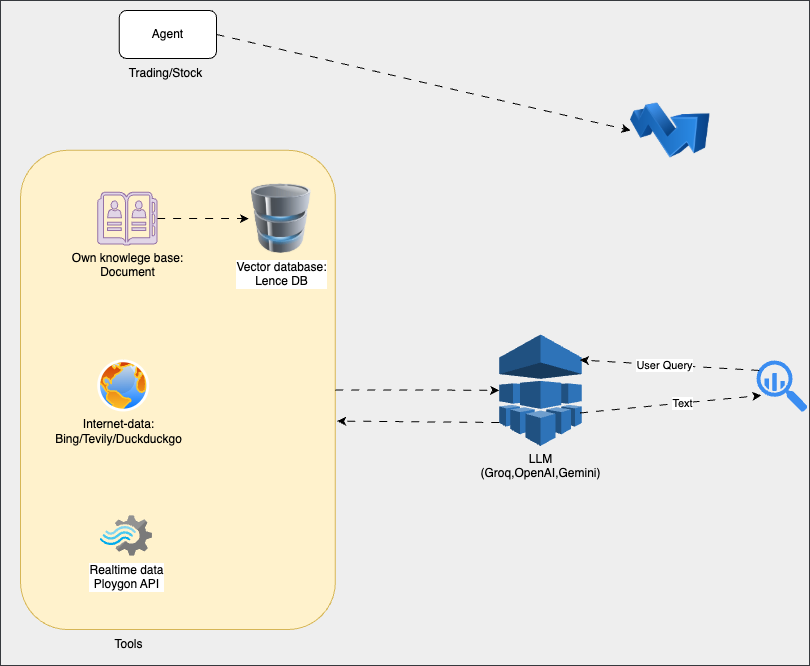

The diagram above was exported from draw.io. Its source (the exported page's mxGraphModel, read from the mxfile embedded in the PNG):
<mxGraphModel dx="402" dy="1772" grid="1" gridSize="10" guides="1" tooltips="1" connect="1" arrows="1" fold="1" page="1" pageScale="1" pageWidth="827" pageHeight="1169" math="0" shadow="0">
  <root>
    <mxCell id="0" />
    <mxCell id="1" parent="0" />
    <mxCell id="31" value="" style="group;fillColor=#eeeeee;strokeColor=#36393d;" vertex="1" connectable="0" parent="1">
      <mxGeometry y="-80" width="809" height="665" as="geometry" />
    </mxCell>
    <mxCell id="16" value="" style="rounded=1;whiteSpace=wrap;html=1;fillColor=#fff2cc;strokeColor=#d6b656;" parent="31" vertex="1">
      <mxGeometry x="20" y="149.77" width="314.83" height="479.28" as="geometry" />
    </mxCell>
    <mxCell id="5" style="edgeStyle=none;html=1;exitX=1;exitY=0.5;exitDx=0;exitDy=0;entryX=0;entryY=0.5;entryDx=0;entryDy=0;flowAnimation=1;" parent="31" source="2" target="4" edge="1">
      <mxGeometry relative="1" as="geometry" />
    </mxCell>
    <mxCell id="2" value="Agent" style="rounded=1;whiteSpace=wrap;html=1;" parent="31" vertex="1">
      <mxGeometry x="118.8117489986649" y="10" width="97.20961281708946" height="47.927927927927925" as="geometry" />
    </mxCell>
    <mxCell id="6" value="Trading/Stock" style="text;html=1;align=center;verticalAlign=middle;resizable=0;points=[];autosize=1;strokeColor=none;fillColor=none;" parent="31" vertex="1">
      <mxGeometry x="115.48795947013649" y="57.927927927927925" width="100" height="30" as="geometry" />
    </mxCell>
    <mxCell id="15" style="edgeStyle=none;html=1;flowAnimation=1;" parent="31" source="7" target="14" edge="1">
      <mxGeometry relative="1" as="geometry" />
    </mxCell>
    <mxCell id="7" value="Own knowlege base:&lt;div&gt;Document&lt;/div&gt;" style="sketch=0;pointerEvents=1;shadow=0;dashed=0;html=1;strokeColor=#9673a6;fillColor=#e1d5e7;labelPosition=center;verticalLabelPosition=bottom;verticalAlign=top;outlineConnect=0;align=center;shape=mxgraph.office.concepts.address_book;" parent="31" vertex="1">
      <mxGeometry x="97.20961281708946" y="191.7117117117117" width="59.40587449933245" height="52.72072072072072" as="geometry" />
    </mxCell>
    <mxCell id="8" value="" style="image;aspect=fixed;perimeter=ellipsePerimeter;html=1;align=center;shadow=0;dashed=0;spacingTop=3;image=img/lib/active_directory/internet_globe.svg;" parent="31" vertex="1">
      <mxGeometry x="97.20961281708946" y="359.4594594594595" width="52.00267022696929" height="52.00267022696929" as="geometry" />
    </mxCell>
    <mxCell id="9" value="Realtime data&lt;div&gt;Ploygon API&lt;/div&gt;" style="image;sketch=0;aspect=fixed;html=1;points=[];align=center;fontSize=12;image=img/lib/mscae/Stream_Analytics.svg;" parent="31" vertex="1">
      <mxGeometry x="99.9098798397864" y="515.2252252252252" width="52.00267022696929" height="40.562082777036046" as="geometry" />
    </mxCell>
    <mxCell id="10" value="&lt;div&gt;Internet-data:&lt;/div&gt;Bing/Tevily/Duckduckgo" style="text;html=1;align=center;verticalAlign=middle;resizable=0;points=[];autosize=1;strokeColor=none;fillColor=none;" parent="31" vertex="1">
      <mxGeometry x="43.20427236315087" y="410.981981981982" width="150" height="40" as="geometry" />
    </mxCell>
    <mxCell id="14" value="Vector database:&lt;div&gt;Lence DB&lt;/div&gt;" style="image;html=1;image=img/lib/clip_art/computers/Database_128x128.png" parent="31" vertex="1">
      <mxGeometry x="248.42456608811753" y="183.32432432432432" width="64.80640854472631" height="69.4954954954955" as="geometry" />
    </mxCell>
    <mxCell id="17" value="Tools" style="text;html=1;align=center;verticalAlign=middle;resizable=0;points=[];autosize=1;strokeColor=none;fillColor=none;" parent="31" vertex="1">
      <mxGeometry x="102.61014686248332" y="629.0540540540541" width="50" height="30" as="geometry" />
    </mxCell>
    <mxCell id="18" value="LLM&lt;div&gt;(Groq,OpenAI,Gemini)&lt;/div&gt;" style="outlineConnect=0;dashed=0;verticalLabelPosition=bottom;verticalAlign=top;align=center;html=1;shape=mxgraph.aws3.machine_learning;fillColor=#2E73B8;gradientColor=none;" parent="31" vertex="1">
      <mxGeometry x="498.7393190921229" y="333.9977477477478" width="82.62817089452605" height="111.43243243243242" as="geometry" />
    </mxCell>
    <mxCell id="19" style="edgeStyle=none;html=1;exitX=1;exitY=0.5;exitDx=0;exitDy=0;entryX=0;entryY=0.5;entryDx=0;entryDy=0;entryPerimeter=0;flowAnimation=1;" parent="31" source="16" target="18" edge="1">
      <mxGeometry relative="1" as="geometry" />
    </mxCell>
    <mxCell id="22" style="edgeStyle=none;html=1;exitX=0;exitY=0.79;exitDx=0;exitDy=0;exitPerimeter=0;entryX=1.006;entryY=0.565;entryDx=0;entryDy=0;entryPerimeter=0;flowAnimation=1;" parent="31" source="18" target="16" edge="1">
      <mxGeometry relative="1" as="geometry" />
    </mxCell>
    <mxCell id="24" value="" style="sketch=0;html=1;aspect=fixed;strokeColor=none;shadow=0;fillColor=#3B8DF1;verticalAlign=top;labelPosition=center;verticalLabelPosition=bottom;shape=mxgraph.gcp2.big_query" parent="31" vertex="1">
      <mxGeometry x="756.0747663551402" y="360.07054054054055" width="50.96261682242991" height="51.47224299065421" as="geometry" />
    </mxCell>
    <mxCell id="25" style="edgeStyle=none;html=1;exitX=1;exitY=0.5;exitDx=0;exitDy=0;exitPerimeter=0;entryX=0.092;entryY=0.677;entryDx=0;entryDy=0;entryPerimeter=0;flowAnimation=1;" parent="31" target="24" edge="1">
      <mxGeometry relative="1" as="geometry">
        <mxPoint x="579.4773030707611" y="412.45576576576576" as="sourcePoint" />
        <mxPoint x="755.8101401869161" y="410.98234144144135" as="targetPoint" />
      </mxGeometry>
    </mxCell>
    <mxCell id="29" value="Text" style="edgeLabel;html=1;align=center;verticalAlign=middle;resizable=0;points=[];" parent="25" vertex="1" connectable="0">
      <mxGeometry x="0.1312" relative="1" as="geometry">
        <mxPoint as="offset" />
      </mxGeometry>
    </mxCell>
    <mxCell id="26" style="edgeStyle=none;html=1;entryX=1;entryY=0.21;entryDx=0;entryDy=0;entryPerimeter=0;exitX=0.051;exitY=0.192;exitDx=0;exitDy=0;exitPerimeter=0;flowAnimation=1;" parent="31" source="24" edge="1">
      <mxGeometry relative="1" as="geometry">
        <mxPoint x="756.0747663551402" y="387.82927149223684" as="sourcePoint" />
        <mxPoint x="579.4773030707611" y="359.4594594594595" as="targetPoint" />
      </mxGeometry>
    </mxCell>
    <mxCell id="30" value="User Query" style="edgeLabel;html=1;align=center;verticalAlign=middle;resizable=0;points=[];" parent="26" vertex="1" connectable="0">
      <mxGeometry x="0.06" relative="1" as="geometry">
        <mxPoint as="offset" />
      </mxGeometry>
    </mxCell>
    <mxCell id="28" value="&lt;div&gt;&lt;br&gt;&lt;/div&gt;" style="text;html=1;align=center;verticalAlign=middle;resizable=0;points=[];autosize=1;strokeColor=none;fillColor=none;" parent="31" vertex="1">
      <mxGeometry x="669.6662216288386" y="339.68918918918916" width="20" height="30" as="geometry" />
    </mxCell>
    <mxCell id="4" value="" style="image;html=1;image=img/lib/clip_art/finance/Stock_Up_128x128.png" parent="1" vertex="1">
      <mxGeometry x="630" y="10" width="80" height="80" as="geometry" />
    </mxCell>
  </root>
</mxGraphModel>